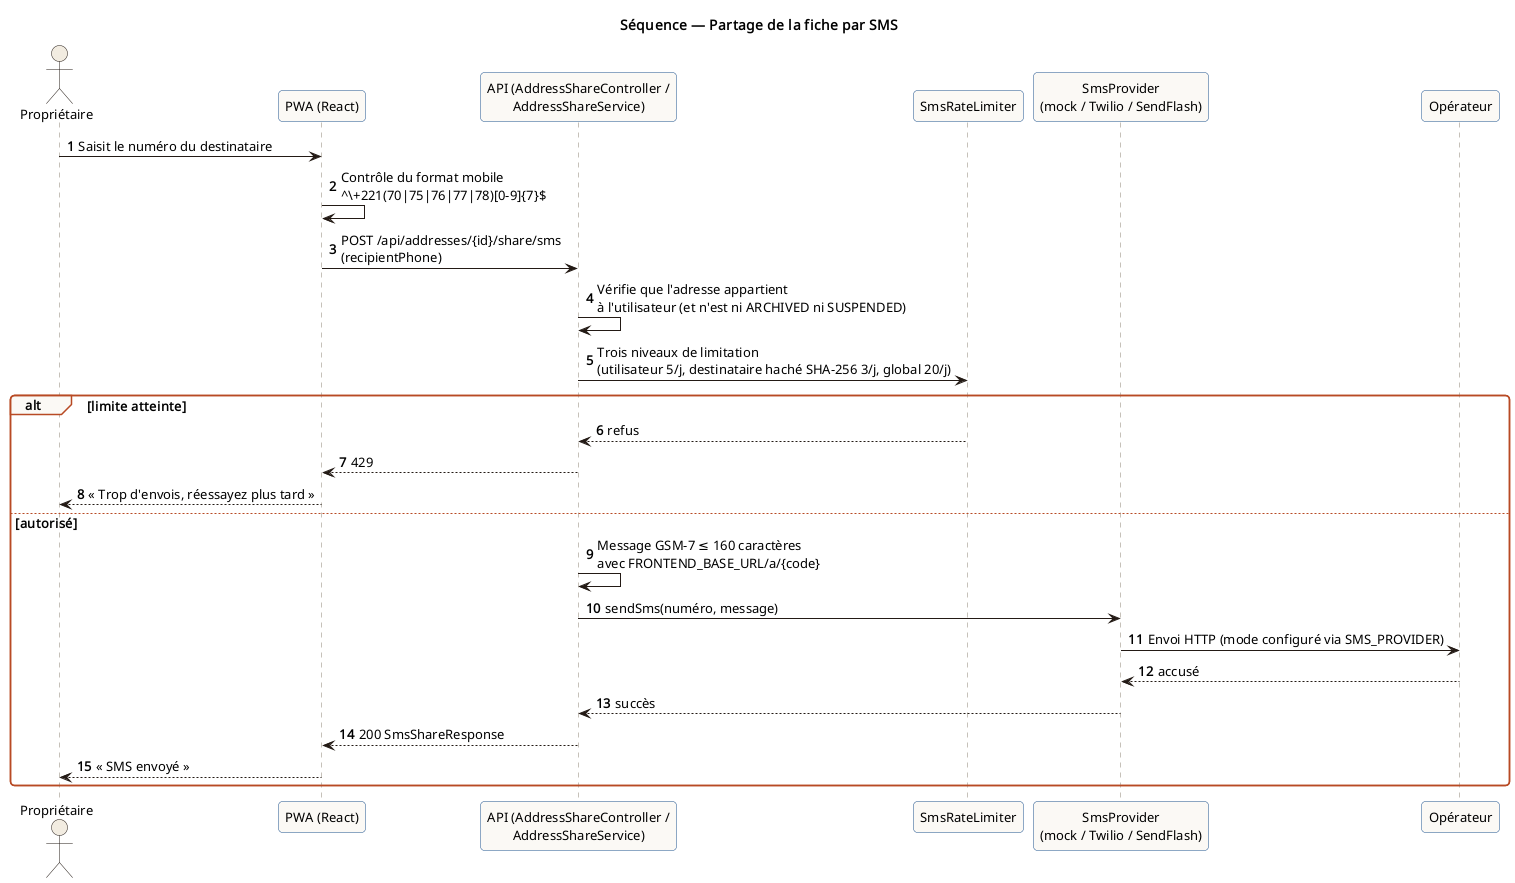

The diagram above was rendered by PlantUML. Its source (embedded in the PNG):
@startuml 08-seq-partage-sms
!pragma layout smetana
!include _style.puml
title Séquence — Partage de la fiche par SMS
autonumber
actor "Propriétaire" as O
participant "PWA (React)" as UI
participant "API (AddressShareController /\nAddressShareService)" as API
participant "SmsRateLimiter" as RL
participant "SmsProvider\n(mock / Twilio / SendFlash)" as SP
participant "Opérateur" as OP

O -> UI : Saisit le numéro du destinataire
UI -> UI : Contrôle du format mobile\n^\+221(70|75|76|77|78)[0-9]{7}$
UI -> API : POST /api/addresses/{id}/share/sms\n(recipientPhone)
API -> API : Vérifie que l'adresse appartient\nà l'utilisateur (et n'est ni ARCHIVED ni SUSPENDED)
API -> RL : Trois niveaux de limitation\n(utilisateur 5/j, destinataire haché SHA-256 3/j, global 20/j)
alt limite atteinte
  RL --> API : refus
  API --> UI : 429
  UI --> O : « Trop d'envois, réessayez plus tard »
else autorisé
  API -> API : Message GSM-7 ≤ 160 caractères\navec FRONTEND_BASE_URL/a/{code}
  API -> SP : sendSms(numéro, message)
  SP -> OP : Envoi HTTP (mode configuré via SMS_PROVIDER)
  OP --> SP : accusé
  SP --> API : succès
  API --> UI : 200 SmsShareResponse
  UI --> O : « SMS envoyé »
end
@enduml